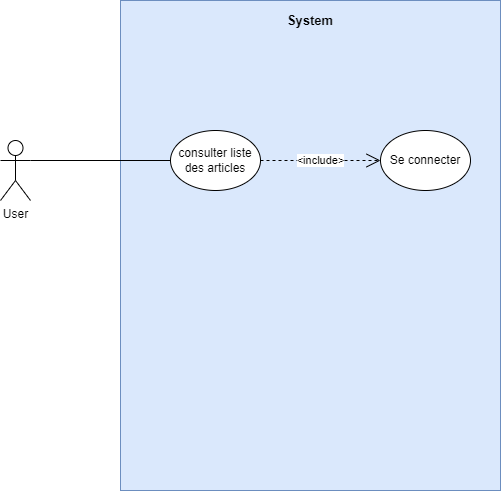

The diagram above was exported from draw.io. Its source (the exported page's mxGraphModel, read from the mxfile embedded in the PNG):
<mxGraphModel dx="1038" dy="489" grid="1" gridSize="10" guides="1" tooltips="1" connect="1" arrows="1" fold="1" page="1" pageScale="1" pageWidth="827" pageHeight="1169" math="0" shadow="0">
  <root>
    <mxCell id="0" />
    <mxCell id="1" parent="0" />
    <mxCell id="KqEXn-QpzjAdDcins-BV-15" value="" style="rounded=0;whiteSpace=wrap;html=1;fillColor=#dae8fc;strokeColor=#6c8ebf;" parent="1" vertex="1">
      <mxGeometry x="240" y="10" width="380" height="490" as="geometry" />
    </mxCell>
    <mxCell id="KqEXn-QpzjAdDcins-BV-1" value="User" style="shape=umlActor;verticalLabelPosition=bottom;verticalAlign=top;html=1;outlineConnect=0;" parent="1" vertex="1">
      <mxGeometry x="120" y="150" width="30" height="60" as="geometry" />
    </mxCell>
    <mxCell id="KqEXn-QpzjAdDcins-BV-3" value="" style="endArrow=none;html=1;exitX=1;exitY=0.3333333333333333;exitDx=0;exitDy=0;exitPerimeter=0;entryX=0;entryY=0.5;entryDx=0;entryDy=0;" parent="1" source="KqEXn-QpzjAdDcins-BV-1" target="KqEXn-QpzjAdDcins-BV-12" edge="1">
      <mxGeometry width="50" height="50" relative="1" as="geometry">
        <mxPoint x="390" y="310" as="sourcePoint" />
        <mxPoint x="440" y="260" as="targetPoint" />
      </mxGeometry>
    </mxCell>
    <mxCell id="KqEXn-QpzjAdDcins-BV-4" value="&amp;lt;include&amp;gt;" style="endArrow=open;endSize=12;dashed=1;html=1;exitX=1;exitY=0.5;exitDx=0;exitDy=0;" parent="1" source="KqEXn-QpzjAdDcins-BV-12" edge="1">
      <mxGeometry width="160" relative="1" as="geometry">
        <mxPoint x="390.00000000000017" y="97.82000000000005" as="sourcePoint" />
        <mxPoint x="500" y="170" as="targetPoint" />
      </mxGeometry>
    </mxCell>
    <mxCell id="KqEXn-QpzjAdDcins-BV-6" value="&lt;b&gt;&lt;font style=&quot;font-size: 13px&quot;&gt;System&lt;/font&gt;&lt;/b&gt;" style="text;html=1;strokeColor=none;fillColor=none;align=center;verticalAlign=middle;whiteSpace=wrap;rounded=0;" parent="1" vertex="1">
      <mxGeometry x="410" y="20" width="40" height="20" as="geometry" />
    </mxCell>
    <mxCell id="KqEXn-QpzjAdDcins-BV-7" value="Se connecter" style="ellipse;whiteSpace=wrap;html=1;" parent="1" vertex="1">
      <mxGeometry x="500" y="140" width="90" height="60" as="geometry" />
    </mxCell>
    <mxCell id="KqEXn-QpzjAdDcins-BV-12" value="consulter liste des articles" style="ellipse;whiteSpace=wrap;html=1;" parent="1" vertex="1">
      <mxGeometry x="290" y="140" width="90" height="60" as="geometry" />
    </mxCell>
  </root>
</mxGraphModel>